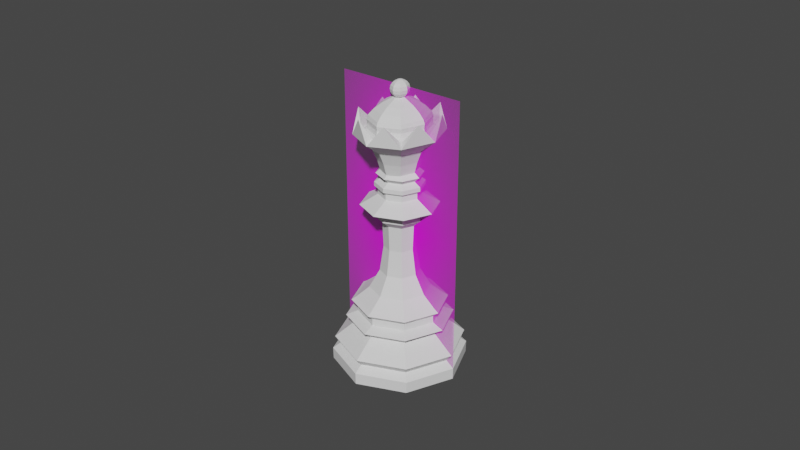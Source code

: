 # Source: queen.blend  (saved by Blender 2.80.74; exported with 4.5.12 LTS)
import bpy
from mathutils import Matrix  # noqa: F401  (used for matrix-valued properties, if any)

bpy.ops.wm.read_factory_settings(use_empty=True)
scene = bpy.context.scene
scene.name = 'Scene'

# ---- collections
col_collection = bpy.data.collections.new('Collection'); scene.collection.children.link(col_collection)

# ---- images (referenced by path relative to the original .blend; pixels are not part of the script)
import os
ASSET_DIR = os.environ.get("B2B_ASSET_DIR", "")  # directory of the original .blend (textures are referenced by path, not embedded)
HERE = os.path.dirname(os.path.abspath(__file__))  # packed textures are extracted next to this script under _unpacked/

def load_image(name, relpath, width, height, colorspace="sRGB"):
    """Load a texture the original file referenced (path relative to the .blend, or extracted next to this script)."""
    p = next((c for c in (os.path.join(HERE, relpath), os.path.join(ASSET_DIR, relpath)) if relpath and os.path.exists(c)), "")
    if p:
        img = bpy.data.images.load(p, check_existing=True)
        img.name = name
    else:  # same state as the original file: an image datablock whose file is absent (Cycles renders it pink)
        img = bpy.data.images.new(name, width, height)
        img.source = "FILE"
        img.filepath = "//" + (relpath or name)
    img.colorspace_settings.name = colorspace
    return img
img_queen_jpg = load_image('queen.jpg', 'queen.jpg', 1024, 1024, 'sRGB')

# ---- materials (node trees are filled in below, after node groups)
mat_pawn = bpy.data.materials.new('pawn')

# ---- material node trees
mat_pawn.use_nodes = True; mat_pawn.node_tree.nodes.clear()
_N = mat_pawn.node_tree.nodes; _L = mat_pawn.node_tree.links
n0 = _N.new('ShaderNodeOutputMaterial'); n0.name = 'Material Output'; n0.location = (300, 300)
n1 = _N.new('ShaderNodeTexImage'); n1.name = 'Image Texture'; n1.location = (-400, 60)
n1.image = img_queen_jpg
n1.extension = 'CLIP'
n2 = _N.new('ShaderNodeBsdfDiffuse'); n2.name = 'Diffuse BSDF'; n2.location = (-200, 60)
n3 = _N.new('ShaderNodeBsdfTransparent'); n3.name = 'Transparent BSDF'; n3.location = (-200, 240)
n4 = _N.new('ShaderNodeMixShader'); n4.name = 'Mix Shader'; n4.location = (0, 300)
_L.new(n1.outputs[0], n2.inputs[0])
_L.new(n1.outputs[1], n4.inputs[0])
_L.new(n3.outputs[0], n4.inputs[1])
_L.new(n2.outputs[0], n4.inputs[2])
_L.new(n4.outputs[0], n0.inputs[0])
n0.is_active_output = True

# ---- world
world_world = bpy.data.worlds.new('World'); scene.world = world_world
world_world.use_nodes = True; world_world.node_tree.nodes.clear()
_N = world_world.node_tree.nodes; _L = world_world.node_tree.links
n0 = _N.new('ShaderNodeOutputWorld'); n0.name = 'World Output'; n0.location = (300, 300)
n1 = _N.new('ShaderNodeBackground'); n1.name = 'Background'; n1.location = (10, 300)
n1.inputs[0].default_value = (0.05088, 0.05088, 0.05088, 1.0)
_L.new(n1.outputs[0], n0.inputs[0])
n0.is_active_output = True
world_world.color = (0.05088, 0.05088, 0.05088)
world_world.use_sun_shadow = False
world_world.sun_shadow_jitter_overblur = 0.0

# ---- meshes
me_pawn = bpy.data.meshes.new('pawn')
me_pawn.from_pydata([(-0.015, 0.0, -1.7e-09), (0.015, 0.0, -1.7e-09), (-0.015, 0.0511, -1.7e-09), (0.015, 0.0511, -1.7e-09)], [], [(0, 1, 3, 2)])
_uv = me_pawn.uv_layers.new(name='UVMap')
_uv.uv.foreach_set('vector', [0.0, 0.0, 1.0, 0.0, 1.0, 1.0, 0.0, 1.0])
me_pawn.materials.append(mat_pawn)
me_pawn.use_remesh_preserve_volume = False
me_pawn.use_remesh_preserve_attributes = False
me_pawn.use_mirror_vertex_groups = False
me_pawn.update()
me_cylinder_001 = bpy.data.meshes.new('Cylinder.001')
me_cylinder_001.from_pydata([(2.716e-10, 0.009247, 0.0156), (0.01049, -1.627e-09, 0.0156), (-3.141e-09, -0.009247, 0.0156), (-0.01049, 6.6e-09, 0.0156), (0.007419, 0.006538, 0.0156), (0.007419, -0.006538, 0.0156), (-0.007419, -0.006538, 0.0156), (-0.007419, 0.006538, 0.0156), (-6.731e-11, 0.009714, 0.01087), (0.007793, 0.006869, 0.01087), (0.01102, -1.754e-09, 0.01087), (0.007793, -0.006869, 0.01087), (-3.638e-09, -0.009714, 0.01087), (-0.007793, -0.006869, 0.01087), (-0.01102, 6.881e-09, 0.01087), (-0.007793, 0.006869, 0.01087), (-2.201e-10, 0.01449, 0.006434), (0.01162, 0.01024, 0.006434), (0.01644, -2.844e-09, 0.006434), (0.01162, -0.01024, 0.006434), (-5.478e-09, -0.01449, 0.006434), (-0.01162, -0.01024, 0.006434), (-0.01644, 9.996e-09, 0.006434), (-0.01162, 0.01024, 0.006434), (-3.151e-10, 0.01315, 0.00457), (0.01055, 0.009299, 0.00457), (0.01492, -2.541e-09, 0.00457), (0.01055, -0.009299, 0.00457), (-5.039e-09, -0.01315, 0.00457), (-0.01055, -0.009299, 0.00457), (-0.01492, 9.087e-09, 0.00457), (-0.01055, 0.009299, 0.00457), (-4.233e-10, 0.01502, 0.002981), (0.01205, 0.01062, 0.002981), (0.01704, -3.019e-09, 0.002981), (0.01205, -0.01062, 0.002981), (-5.72e-09, -0.01502, 0.002981), (-0.01205, -0.01062, 0.002981), (-0.01704, 1.021e-08, 0.002981), (-0.01205, 0.01062, 0.002981), (-8.612e-10, 0.01497, 2.63e-16), (0.01201, 0.01058, 2.63e-16), (0.01698, -3.189e-09, 2.63e-16), (0.01201, -0.01058, 2.63e-16), (-5.673e-09, -0.01497, 2.63e-16), (-0.01201, -0.01058, 2.63e-16), (-0.01698, 9.735e-09, 2.63e-16), (-0.01201, 0.01058, 2.63e-16), (8.492e-11, 0.01192, 0.01263), (0.009562, 0.008427, 0.01263), (0.01352, -2.305e-09, 0.01263), (0.009562, -0.008427, 0.01263), (-4.305e-09, -0.01192, 0.01263), (-0.009562, -0.008427, 0.01263), (-0.01352, 8.294e-09, 0.01263), (-0.009562, 0.008427, 0.01263), (1.352e-10, 0.009343, 0.01379), (0.007496, 0.006606, 0.01379), (0.0106, -1.654e-09, 0.01379), (0.007496, -0.006606, 0.01379), (-3.312e-09, -0.009343, 0.01379), (-0.007496, -0.006606, 0.01379), (-0.0106, 6.658e-09, 0.01379), (-0.007496, 0.006606, 0.01379), (0.00686, 0.006046, 0.04317), (2.118e-09, 0.00855, 0.04317), (0.009702, -1.453e-09, 0.04317), (0.00686, -0.006046, 0.04317), (-1.043e-09, -0.00855, 0.04317), (-0.00686, -0.006046, 0.04317), (-0.009702, 6.158e-09, 0.04317), (-0.00686, 0.006046, 0.04317), (-0.00497, 3.453e-09, 0.02512), (-0.003514, 0.003097, 0.02512), (-4.252e-10, -0.00438, 0.02512), (-0.003514, -0.003097, 0.02512), (0.00497, -4.461e-10, 0.02512), (0.003514, -0.003097, 0.02512), (1.194e-09, 0.00438, 0.02512), (0.003514, 0.003097, 0.02512), (-0.006151, 4.133e-09, 0.04182), (1.668e-10, -0.005421, 0.04182), (0.006151, -6.925e-10, 0.04182), (2.171e-09, 0.005421, 0.04182), (-0.004349, 0.003833, 0.04182), (-0.004349, -0.003833, 0.04182), (0.004349, -0.003833, 0.04182), (0.004349, 0.003833, 0.04182), (0.003697, 0.003259, 0.04095), (0.005229, 1.221e-10, 0.04095), (0.003697, -0.003259, 0.04095), (1.424e-09, -0.004608, 0.04095), (-0.003697, -0.003259, 0.04095), (-0.005229, 1.904e-09, 0.04095), (-0.003697, 0.003259, 0.04095), (2.089e-09, 0.004608, 0.04095), (0.008567, 0.00755, 0.01699), (0.008567, -0.00755, 0.01699), (-0.008567, -0.00755, 0.01699), (-0.008567, 0.00755, 0.01699), (-0.01212, 7.509e-09, 0.01699), (-3.576e-09, -0.01068, 0.01699), (0.01212, -1.992e-09, 0.01699), (3.649e-10, 0.01068, 0.01699), (-0.007608, 4.945e-09, 0.02047), (-1.717e-09, -0.006705, 0.02047), (0.007608, -1.022e-09, 0.02047), (7.589e-10, 0.006705, 0.02047), (0.00538, 0.004741, 0.02047), (0.00538, -0.004741, 0.02047), (-0.00538, -0.004741, 0.02047), (-0.00538, 0.004741, 0.02047), (-0.003036, 0.002676, 0.03836), (-0.003036, -0.002676, 0.03836), (0.003036, -0.002676, 0.03836), (0.003036, 0.002676, 0.03836), (-0.004294, 3.077e-09, 0.03836), (5.306e-10, -0.003785, 0.03836), (0.004294, -2.92e-10, 0.03836), (1.93e-09, 0.003785, 0.03836), (-0.00627, 4.183e-09, 0.04018), (-3.093e-11, -0.005526, 0.04018), (0.00627, -7.359e-10, 0.04018), (2.012e-09, 0.005526, 0.04018), (-0.004434, 0.003908, 0.04018), (-0.004434, -0.003908, 0.04018), (0.004434, -0.003908, 0.04018), (0.004434, 0.003908, 0.04018), (0.005283, -1.488e-10, 0.04581), (0.003736, -0.003293, 0.04581), (1.074e-09, -0.004656, 0.04581), (-0.003736, -0.003293, 0.04581), (-0.005283, 2.621e-09, 0.04581), (-0.003736, 0.003293, 0.04581), (2.181e-09, 0.004656, 0.04581), (0.003736, 0.003293, 0.04581), (0.005283, -1.488e-10, 0.04747), (0.003736, -0.003293, 0.04747), (1.074e-09, -0.004656, 0.04747), (-0.003736, -0.003293, 0.04747), (-0.005283, 2.621e-09, 0.04747), (-0.003736, 0.003293, 0.04747), (2.181e-09, 0.004656, 0.04747), (0.003736, 0.003293, 0.04747), (0.006154, -3.172e-10, 0.04799), (0.004351, -0.003835, 0.04799), (8.411e-10, -0.005423, 0.04799), (-0.004351, -0.003835, 0.04799), (-0.006154, 2.909e-09, 0.04799), (-0.004351, 0.003835, 0.04799), (2.13e-09, 0.005423, 0.04799), (0.004351, 0.003835, 0.04799), (-0.006126, 2.923e-09, 0.04902), (-0.004332, 0.003818, 0.04902), (8.608e-10, -0.005399, 0.04902), (0.004332, 0.003818, 0.04902), (2.144e-09, 0.005399, 0.04902), (0.004332, -0.003818, 0.04902), (0.006126, -2.896e-10, 0.04902), (-0.004332, -0.003818, 0.04902), (0.00779, 0.006866, 0.0177), (0.00779, -0.006866, 0.0177), (-0.00779, -0.006866, 0.0177), (-0.00779, 0.006866, 0.0177), (-0.01102, 6.889e-09, 0.0177), (-3.14e-09, -0.009709, 0.0177), (0.01102, -1.751e-09, 0.0177), (4.442e-10, 0.009709, 0.0177), (-0.002821, 0.002486, 0.0318), (-0.002821, -0.002486, 0.0318), (0.002821, -0.002486, 0.0318), (0.002821, 0.002486, 0.0318), (-0.003989, 2.9e-09, 0.0318), (2.896e-10, -0.003516, 0.0318), (0.003989, -2.29e-10, 0.0318), (1.589e-09, 0.003516, 0.0318), (-0.00444, 2.374e-09, 0.05003), (-0.003139, 0.002767, 0.05003), (1.249e-09, -0.003913, 0.05003), (0.003139, 0.002767, 0.05003), (2.179e-09, 0.003913, 0.05003), (0.003139, -0.002767, 0.05003), (0.00444, 4.646e-11, 0.05003), (-0.003139, -0.002767, 0.05003), (-0.005815, 2.848e-09, 0.05129), (-0.004112, 0.003624, 0.05129), (9.324e-10, -0.005125, 0.05129), (0.004112, 0.003624, 0.05129), (2.15e-09, 0.005125, 0.05129), (0.004112, -0.003624, 0.05129), (0.005815, -2.005e-10, 0.05129), (-0.004112, -0.003624, 0.05129), (-0.004639, 2.269e-09, 0.05226), (-0.00328, 0.002891, 0.05226), (1.291e-09, -0.004089, 0.05226), (0.00328, 0.002891, 0.05226), (2.262e-09, 0.004089, 0.05226), (0.00328, -0.002891, 0.05226), (0.004639, -1.641e-10, 0.05226), (-0.00328, -0.002891, 0.05226), (1.65e-09, 0.004009, 0.06883), (2.116e-09, 0.01039, 0.06156), (0.002835, 0.002835, 0.06883), (0.004035, 0.004035, 0.06754), (0.004917, 0.004917, 0.06614), (0.005169, 0.005169, 0.06517), (0.005052, 0.005052, 0.06406), (0.007345, 0.007345, 0.06156), (0.003122, 0.003122, 0.05225), (0.004009, 2.496e-09, 0.06883), (0.005706, 2.184e-09, 0.06754), (0.006953, 2.133e-09, 0.06614), (0.00731, 2.124e-09, 0.06517), (0.007144, 2.321e-09, 0.06406), (0.01039, 2.437e-09, 0.06156), (0.004416, 2.673e-09, 0.05225), (0.002835, -0.002835, 0.06883), (0.004035, -0.004035, 0.06754), (0.004917, -0.004917, 0.06614), (0.005169, -0.005169, 0.06517), (0.005052, -0.005052, 0.06406), (0.007345, -0.007345, 0.06156), (0.003122, -0.003122, 0.05225), (1.751e-09, -0.004009, 0.06883), (1.574e-09, -0.005706, 0.06754), (1.493e-09, -0.006953, 0.06614), (1.889e-09, -0.00731, 0.06517), (1.584e-09, -0.007144, 0.06406), (1.976e-09, -0.01039, 0.06156), (1.704e-09, -0.004416, 0.05225), (-0.002835, -0.002835, 0.06883), (-0.004035, -0.004035, 0.06754), (-0.004917, -0.004917, 0.06614), (-0.005169, -0.005169, 0.06517), (-0.005052, -0.005052, 0.06406), (-0.007345, -0.007345, 0.06156), (-0.003122, -0.003122, 0.05225), (-0.004009, 2.496e-09, 0.06883), (-0.005706, 2.372e-09, 0.06754), (-0.006953, 2.133e-09, 0.06614), (-0.00731, 1.784e-09, 0.06517), (-0.007144, 2.269e-09, 0.06406), (-0.01039, 2.676e-09, 0.06156), (-0.004416, 2.673e-09, 0.05225), (-0.002835, 0.002835, 0.06883), (-0.004035, 0.004035, 0.06754), (-0.004917, 0.004917, 0.06614), (-0.005169, 0.005169, 0.06517), (-0.005052, 0.005052, 0.06406), (-0.007345, 0.007345, 0.06156), (-0.003122, 0.003122, 0.05225), (1.738e-09, 0.001296, 0.07028), (1.574e-09, 0.005706, 0.06754), (1.493e-09, 0.006953, 0.06614), (8.678e-10, 0.00731, 0.06517), (1.328e-09, 0.007144, 0.06406), (1.704e-09, 0.004416, 0.05225), (0.005241, 0.005241, 0.06294), (0.007412, 2.327e-09, 0.06294), (0.005241, -0.005241, 0.06294), (1.612e-09, -0.007412, 0.06294), (-0.005241, -0.005241, 0.06294), (-0.007412, 2.313e-09, 0.06294), (-0.005241, 0.005241, 0.06294), (1.411e-09, 0.007412, 0.06294), (0.0009167, 0.0009167, 0.07028), (0.001296, 2.543e-09, 0.07028), (0.0009167, -0.0009167, 0.07028), (1.771e-09, -0.001296, 0.07028), (-0.0009167, -0.0009167, 0.07028), (-0.001296, 2.543e-09, 0.07028), (-0.0009167, 0.0009167, 0.07028), (1.738e-09, 0.00146, 0.06982), (0.001032, 0.001032, 0.06982), (0.00146, 2.589e-09, 0.06982), (0.001032, -0.001032, 0.06982), (1.775e-09, -0.00146, 0.06982), (-0.001032, -0.001032, 0.06982), (-0.00146, 2.589e-09, 0.06982), (-0.001032, 0.001032, 0.06982), (1.706e-09, 0.001564, 0.07057), (0.001106, 0.001106, 0.07369), (0.001445, 0.001445, 0.07298), (0.001564, 0.001564, 0.07213), (0.001445, 0.001445, 0.07128), (0.001106, 0.001106, 0.07057), (0.0005986, 0.0005986, 0.07009), (0.001564, 2.077e-09, 0.07369), (0.002044, 2.077e-09, 0.07298), (0.002212, 2.077e-09, 0.07213), (0.002044, 2.077e-09, 0.07128), (0.001564, 2.077e-09, 0.07057), (0.0008466, 2.129e-09, 0.07009), (0.001106, -0.001106, 0.07369), (0.001445, -0.001445, 0.07298), (0.001564, -0.001564, 0.07213), (0.001445, -0.001445, 0.07128), (0.001106, -0.001106, 0.07057), (0.0005986, -0.0005986, 0.07009), (1.676e-09, -0.001564, 0.07369), (1.676e-09, -0.002044, 0.07298), (1.779e-09, -0.002212, 0.07213), (1.676e-09, -0.002044, 0.07128), (1.676e-09, -0.001564, 0.07057), (1.727e-09, -0.0008466, 0.07009), (-0.001106, -0.001106, 0.07369), (-0.001445, -0.001445, 0.07298), (-0.001564, -0.001564, 0.07213), (-0.001445, -0.001445, 0.07128), (-0.001106, -0.001106, 0.07057), (-0.0005986, -0.0005986, 0.07009), (-0.001564, 2.129e-09, 0.07369), (-0.002044, 2.077e-09, 0.07298), (-0.002212, 1.974e-09, 0.07213), (-0.002044, 2.077e-09, 0.07128), (-0.001564, 2.129e-09, 0.07057), (-0.0008466, 2.129e-09, 0.07009), (-0.001106, 0.001106, 0.07369), (-0.001445, 0.001445, 0.07298), (-0.001564, 0.001564, 0.07213), (-0.001445, 0.001445, 0.07128), (-0.001106, 0.001106, 0.07057), (-0.0005986, 0.0005986, 0.07009), (1.676e-09, 0.001564, 0.07369), (1.676e-09, 0.002044, 0.07298), (1.469e-09, 0.002212, 0.07213), (1.676e-09, 0.002044, 0.07128), (1.727e-09, 0.0008466, 0.07009), (0.003672, 0.003672, 0.05508), (0.005193, 2.552e-09, 0.05508), (0.003672, -0.003672, 0.05508), (1.732e-09, -0.005193, 0.05508), (-0.003672, -0.003672, 0.05508), (-0.005193, 2.608e-09, 0.05508), (-0.003672, 0.003672, 0.05508), (1.765e-09, 0.005193, 0.05508), (0.004583, 0.004583, 0.05831), (0.006482, 2.453e-09, 0.05831), (0.004583, -0.004583, 0.05831), (1.794e-09, -0.006482, 0.05831), (-0.004583, -0.004583, 0.05831), (-0.006482, 2.576e-09, 0.05831), (-0.004583, 0.004583, 0.05831), (1.867e-09, 0.006482, 0.05831), (0.005943, 0.005943, 0.06239), (0.008404, 2.377e-09, 0.06239), (0.005943, -0.005943, 0.06239), (1.823e-09, -0.008404, 0.06239), (-0.005943, -0.005943, 0.06239), (-0.008404, 2.519e-09, 0.06239), (-0.005943, 0.005943, 0.06239), (1.852e-09, 0.008404, 0.06239), (0.009018, 0.003735, 0.06669), (0.003735, -0.009018, 0.06669), (-0.009018, -0.003735, 0.06669), (-0.003735, 0.009018, 0.06669), (0.003735, 0.009018, 0.06669), (0.009018, -0.003735, 0.06669), (-0.003735, -0.009018, 0.06669), (-0.009018, 0.003735, 0.06669), (1.184e-09, 2.133e-09, 0.07437), (1.184e-09, 2.12e-09, 0.07437), (1.184e-09, 2.133e-09, 0.07437), (1.201e-09, 2.133e-09, 0.07437), (1.184e-09, 2.133e-09, 0.07437), (1.184e-09, 2.12e-09, 0.07437), (1.184e-09, 2.133e-09, 0.07437), (1.201e-09, 2.133e-09, 0.07437), (1.17e-09, 0.000633, 0.07422), (-0.0004476, 0.0004476, 0.07422), (-0.000633, 2.136e-09, 0.07422), (-0.0004476, -0.0004476, 0.07422), (1.17e-09, -0.000633, 0.07422), (0.0004476, -0.0004476, 0.07422), (0.000633, 2.115e-09, 0.07422), (0.0004476, 0.0004476, 0.07422)], [], [(42, 41, 33, 34), (43, 42, 34, 35), (44, 43, 35, 36), (45, 44, 36, 37), (46, 45, 37, 38), (47, 46, 38, 39), (40, 47, 39, 32), (108, 79, 76, 106), (84, 80, 70, 71), (17, 16, 8, 9), (40, 41, 42, 43, 44, 45, 46, 47), (25, 26, 34, 33), (25, 33, 32, 24), (24, 31, 23, 16), (31, 30, 22, 23), (30, 29, 21, 22), (29, 28, 20, 21), (28, 27, 19, 20), (27, 26, 18, 19), (10, 9, 49, 50), (40, 32, 33, 41), (24, 32, 39, 31), (30, 31, 39, 38), (29, 30, 38, 37), (28, 29, 37, 36), (27, 28, 36, 35), (26, 27, 35, 34), (18, 17, 9, 10), (26, 25, 17, 18), (25, 24, 16, 17), (16, 23, 15, 8), (23, 22, 14, 15), (22, 21, 13, 14), (21, 20, 12, 13), (20, 19, 11, 12), (19, 18, 10, 11), (63, 56, 48, 55), (111, 73, 78, 107), (104, 72, 73, 111), (110, 75, 72, 104), (105, 74, 75, 110), (109, 77, 74, 105), (106, 76, 77, 109), (11, 10, 50, 51), (12, 11, 51, 52), (13, 12, 52, 53), (14, 13, 53, 54), (15, 14, 54, 55), (8, 15, 55, 48), (9, 8, 48, 49), (49, 57, 58, 50), (50, 58, 59, 51), (51, 59, 60, 52), (52, 60, 61, 53), (53, 61, 62, 54), (54, 62, 63, 55), (56, 0, 4, 57), (48, 56, 57, 49), (85, 81, 68, 69), (86, 82, 66, 67), (87, 83, 65, 64), (83, 84, 71, 65), (80, 85, 69, 70), (81, 86, 67, 68), (82, 87, 64, 66), (57, 4, 1, 58), (62, 3, 7, 63), (60, 2, 6, 61), (58, 1, 5, 59), (0, 103, 96, 4), (63, 7, 0, 56), (61, 6, 3, 62), (59, 5, 2, 60), (122, 127, 87, 82), (121, 126, 86, 81), (120, 125, 85, 80), (123, 124, 84, 83), (127, 123, 83, 87), (126, 122, 82, 86), (125, 121, 81, 85), (124, 120, 80, 84), (107, 78, 79, 108), (1, 102, 97, 5), (5, 97, 101, 2), (2, 101, 98, 6), (6, 98, 100, 3), (3, 100, 99, 7), (7, 99, 103, 0), (4, 96, 102, 1), (167, 107, 108, 160), (166, 106, 109, 161), (161, 109, 105, 165), (165, 105, 110, 162), (162, 110, 104, 164), (164, 104, 111, 163), (163, 111, 107, 167), (160, 108, 106, 166), (168, 172, 116, 112), (169, 173, 117, 113), (170, 174, 118, 114), (171, 175, 119, 115), (175, 168, 112, 119), (172, 169, 113, 116), (173, 170, 114, 117), (174, 171, 115, 118), (112, 116, 120, 124), (113, 117, 121, 125), (114, 118, 122, 126), (115, 119, 123, 127), (119, 112, 124, 123), (116, 113, 125, 120), (117, 114, 126, 121), (118, 115, 127, 122), (66, 128, 129, 67), (70, 132, 133, 71), (68, 130, 131, 69), (71, 133, 134, 65), (69, 131, 132, 70), (67, 129, 130, 68), (66, 64, 135, 128), (65, 134, 135, 64), (132, 131, 139, 140), (131, 130, 138, 139), (129, 128, 136, 137), (135, 134, 142, 143), (130, 129, 137, 138), (134, 133, 141, 142), (133, 132, 140, 141), (128, 135, 143, 136), (143, 142, 150, 151), (138, 137, 145, 146), (142, 141, 149, 150), (141, 140, 148, 149), (136, 143, 151, 144), (140, 139, 147, 148), (139, 138, 146, 147), (137, 136, 144, 145), (146, 145, 157, 154), (150, 149, 153, 156), (149, 148, 152, 153), (144, 151, 155, 158), (148, 147, 159, 152), (145, 144, 158, 157), (147, 146, 154, 159), (151, 150, 156, 155), (96, 160, 166, 102), (99, 163, 167, 103), (100, 164, 163, 99), (98, 162, 164, 100), (101, 165, 162, 98), (97, 161, 165, 101), (102, 166, 161, 97), (103, 167, 160, 96), (76, 79, 171, 174), (74, 77, 170, 173), (72, 75, 169, 172), (78, 73, 168, 175), (79, 78, 175, 171), (77, 76, 174, 170), (75, 74, 173, 169), (73, 72, 172, 168), (152, 159, 183, 176), (153, 152, 176, 177), (154, 157, 181, 178), (157, 158, 182, 181), (158, 155, 179, 182), (156, 153, 177, 180), (155, 156, 180, 179), (159, 154, 178, 183), (176, 183, 191, 184), (177, 176, 184, 185), (178, 181, 189, 186), (181, 182, 190, 189), (182, 179, 187, 190), (180, 177, 185, 188), (179, 180, 188, 187), (183, 178, 186, 191), (187, 188, 196, 195), (191, 186, 194, 199), (184, 191, 199, 192), (185, 184, 192, 193), (186, 189, 197, 194), (189, 190, 198, 197), (190, 187, 195, 198), (188, 185, 193, 196), (255, 254, 205, 206), (253, 252, 203, 204), (202, 200, 251, 265), (264, 255, 206, 257), (254, 253, 204, 205), (252, 200, 202, 203), (343, 201, 207, 336), (257, 206, 213, 258), (205, 204, 211, 212), (203, 202, 209, 210), (336, 207, 214, 337), (206, 205, 212, 213), (204, 203, 210, 211), (244, 237, 270, 271), (210, 209, 216, 217), (337, 214, 221, 338), (213, 212, 219, 220), (211, 210, 217, 218), (237, 230, 269, 270), (258, 213, 220, 259), (212, 211, 218, 219), (338, 221, 228, 339), (220, 219, 226, 227), (218, 217, 224, 225), (209, 202, 265, 266), (259, 220, 227, 260), (219, 218, 225, 226), (217, 216, 223, 224), (230, 223, 268, 269), (260, 227, 234, 261), (226, 225, 232, 233), (224, 223, 230, 231), (339, 228, 235, 340), (227, 226, 233, 234), (225, 224, 231, 232), (261, 234, 241, 262), (233, 232, 239, 240), (231, 230, 237, 238), (340, 235, 242, 341), (234, 233, 240, 241), (232, 231, 238, 239), (200, 244, 271, 251), (341, 242, 249, 342), (241, 240, 247, 248), (239, 238, 245, 246), (223, 216, 267, 268), (262, 241, 248, 263), (240, 239, 246, 247), (238, 237, 244, 245), (248, 247, 254, 255), (246, 245, 252, 253), (216, 209, 266, 267), (263, 248, 255, 264), (247, 246, 253, 254), (245, 244, 200, 252), (342, 249, 201, 343), (199, 236, 243, 192), (192, 243, 250, 193), (193, 250, 256, 196), (196, 256, 208, 195), (195, 208, 215, 198), (198, 215, 222, 197), (197, 222, 229, 194), (194, 229, 236, 199), (350, 263, 264, 351), (349, 262, 263, 350), (348, 261, 262, 349), (347, 260, 261, 348), (346, 259, 260, 347), (345, 258, 259, 346), (344, 257, 258, 345), (351, 264, 257, 344), (266, 265, 273, 274), (268, 267, 275, 276), (270, 269, 277, 278), (265, 251, 272, 273), (271, 270, 278, 279), (267, 266, 274, 275), (251, 271, 279, 272), (269, 268, 276, 277), (276, 304, 310, 277), (280, 326, 284, 285), (325, 324, 282, 283), (327, 280, 285, 286), (326, 325, 283, 284), (324, 323, 281, 282), (286, 285, 291, 292), (284, 283, 289, 290), (282, 281, 287, 288), (275, 298, 304, 276), (285, 284, 290, 291), (283, 282, 288, 289), (292, 291, 297, 298), (290, 289, 295, 296), (288, 287, 293, 294), (274, 292, 298, 275), (291, 290, 296, 297), (289, 288, 294, 295), (273, 286, 292, 274), (297, 296, 302, 303), (295, 294, 300, 301), (298, 297, 303, 304), (296, 295, 301, 302), (294, 293, 299, 300), (303, 302, 308, 309), (301, 300, 306, 307), (304, 303, 309, 310), (302, 301, 307, 308), (300, 299, 305, 306), (272, 327, 286, 273), (310, 309, 315, 316), (308, 307, 313, 314), (306, 305, 311, 312), (278, 316, 322, 279), (309, 308, 314, 315), (307, 306, 312, 313), (314, 313, 319, 320), (312, 311, 317, 318), (279, 322, 327, 272), (315, 314, 320, 321), (313, 312, 318, 319), (316, 315, 321, 322), (277, 310, 316, 278), (321, 320, 326, 280), (319, 318, 324, 325), (322, 321, 280, 327), (320, 319, 325, 326), (318, 317, 323, 324), (250, 334, 335, 256), (243, 333, 334, 250), (236, 332, 333, 243), (229, 331, 332, 236), (222, 330, 331, 229), (215, 329, 330, 222), (208, 328, 329, 215), (256, 335, 328, 208), (334, 342, 343, 335), (333, 341, 342, 334), (332, 340, 341, 333), (331, 339, 340, 332), (330, 338, 339, 331), (329, 337, 338, 330), (328, 336, 337, 329), (335, 343, 336, 328), (242, 349, 359), (346, 347, 353), (214, 345, 357), (345, 214, 352), (344, 207, 356), (207, 344, 352), (345, 346, 357), (228, 221, 353), (349, 242, 354), (235, 348, 354), (348, 349, 354), (242, 235, 354), (351, 201, 355), (201, 249, 355), (214, 207, 352), (347, 228, 353), (350, 351, 355), (344, 345, 352), (221, 346, 353), (249, 350, 355), (347, 348, 358), (249, 242, 359), (348, 235, 358), (207, 201, 356), (201, 351, 356), (349, 350, 359), (221, 214, 357), (228, 347, 358), (351, 344, 356), (346, 221, 357), (350, 249, 359), (235, 228, 358), (371, 372, 363, 364), (372, 373, 362, 363), (368, 369, 366, 367), (373, 374, 361, 362), (375, 368, 367, 360), (374, 375, 360, 361), (370, 371, 364, 365), (360, 367, 366, 365, 364, 363, 362, 361), (311, 305, 371, 370), (317, 311, 370, 369), (305, 299, 372, 371), (293, 287, 374, 373), (281, 323, 368, 375), (299, 293, 373, 372), (287, 281, 375, 374), (323, 317, 369, 368), (369, 370, 365, 366)])
_uv = me_cylinder_001.uv_layers.new(name='UVMap')
_uv.uv.foreach_set('vector', [0.9813, 0.25, 0.9135, 0.4135, 0.8815, 0.6086, 0.7889, 0.5812, 0.9135, 0.08645, 0.9813, 0.25, 0.7889, 0.5812, 0.6735, 0.5537, 0.75, 0.01871, 0.9135, 0.08645, 0.6735, 0.5537, 0.542, 0.5423, 0.5865, 0.08645, 0.75, 0.01871, 0.542, 0.5423, 0.4105, 0.5537, 0.5187, 0.25, 0.5865, 0.08645, 0.4105, 0.5537, 0.2951, 0.5812, 0.5865, 0.4135, 0.5187, 0.25, 0.2951, 0.5812, 0.2025, 0.6086, 0.75, 0.4813, 0.5865, 0.4135, 0.2025, 0.6086, 0.1257, 0.62, 0.8751, 0.9865, 0.875, 1.0, 0.75, 1.0, 0.75, 0.9865, 0.125, 1.0, 0.25, 1.0, 0.2691, 0.9612, 0.1528, 0.9612, 0.8755, 0.7429, 0.9936, 0.7437, 1.002, 0.8499, 0.8751, 0.8498, 0.75, 0.4813, 0.9135, 0.4135, 0.9813, 0.25, 0.9135, 0.08645, 0.75, 0.01871, 0.5865, 0.08645, 0.5187, 0.25, 0.5865, 0.4135, 0.8765, 0.6822, 0.759, 0.6758, 0.7889, 0.5812, 0.8815, 0.6086, 0.8765, 0.6822, 0.8815, 0.6086, 0.9583, 0.62, 0.9894, 0.6848, 0.02996, 0.6848, 0.1428, 0.6822, 0.13, 0.7429, 0.01179, 0.7437, 0.1428, 0.6822, 0.2603, 0.6758, 0.2529, 0.7411, 0.13, 0.7429, 0.2603, 0.6758, 0.3831, 0.6694, 0.3773, 0.7393, 0.2529, 0.7411, 0.3831, 0.6694, 0.5097, 0.6668, 0.5027, 0.7385, 0.3773, 0.7393, 0.5097, 0.6668, 0.6362, 0.6694, 0.6282, 0.7393, 0.5027, 0.7385, 0.6362, 0.6694, 0.759, 0.6758, 0.7526, 0.7411, 0.6282, 0.7393, 0.7504, 0.8495, 0.8751, 0.8498, 0.875, 0.9257, 0.7502, 0.9255, 0.75, 0.4813, 0.9583, 0.62, 0.8815, 0.6086, 0.9135, 0.4135, 0.02996, 0.6848, 0.1257, 0.62, 0.2025, 0.6086, 0.1428, 0.6822, 0.2603, 0.6758, 0.1428, 0.6822, 0.2025, 0.6086, 0.2951, 0.5812, 0.3831, 0.6694, 0.2603, 0.6758, 0.2951, 0.5812, 0.4105, 0.5537, 0.5097, 0.6668, 0.3831, 0.6694, 0.4105, 0.5537, 0.542, 0.5423, 0.6362, 0.6694, 0.5097, 0.6668, 0.542, 0.5423, 0.6735, 0.5537, 0.759, 0.6758, 0.6362, 0.6694, 0.6735, 0.5537, 0.7889, 0.5812, 0.7526, 0.7411, 0.8755, 0.7429, 0.8751, 0.8498, 0.7504, 0.8495, 0.759, 0.6758, 0.8765, 0.6822, 0.8755, 0.7429, 0.7526, 0.7411, 0.8765, 0.6822, 0.9894, 0.6848, 0.9936, 0.7437, 0.8755, 0.7429, 0.01179, 0.7437, 0.13, 0.7429, 0.1258, 0.8498, -0.0008605, 0.8499, 0.13, 0.7429, 0.2529, 0.7411, 0.2504, 0.8495, 0.1258, 0.8498, 0.2529, 0.7411, 0.3773, 0.7393, 0.3754, 0.8492, 0.2504, 0.8495, 0.3773, 0.7393, 0.5027, 0.7385, 0.5004, 0.849, 0.3754, 0.8492, 0.5027, 0.7385, 0.6282, 0.7393, 0.6255, 0.8492, 0.5004, 0.849, 0.6282, 0.7393, 0.7526, 0.7411, 0.7504, 0.8495, 0.6255, 0.8492, 0.1252, 0.9663, 0.001443, 0.9664, 0.005048, 0.9257, 0.1255, 0.9257, 0.125, 0.9865, 0.125, 1.0, -9.313e-10, 1.0, -0.006776, 0.9866, 0.25, 0.9865, 0.25, 1.0, 0.125, 1.0, 0.125, 0.9865, 0.375, 0.9865, 0.375, 1.0, 0.25, 1.0, 0.25, 0.9865, 0.5, 0.9865, 0.5, 1.0, 0.375, 1.0, 0.375, 0.9865, 0.625, 0.9865, 0.625, 1.0, 0.5, 1.0, 0.5, 0.9865, 0.75, 0.9865, 0.75, 1.0, 0.625, 1.0, 0.625, 0.9865, 0.6255, 0.8492, 0.7504, 0.8495, 0.7502, 0.9255, 0.6253, 0.9254, 0.5004, 0.849, 0.6255, 0.8492, 0.6253, 0.9254, 0.5002, 0.9253, 0.3754, 0.8492, 0.5004, 0.849, 0.5002, 0.9253, 0.3752, 0.9254, 0.2504, 0.8495, 0.3754, 0.8492, 0.3752, 0.9254, 0.2502, 0.9255, 0.1258, 0.8498, 0.2504, 0.8495, 0.2502, 0.9255, 0.1255, 0.9257, -0.0008605, 0.8499, 0.1258, 0.8498, 0.1255, 0.9257, 0.005048, 0.9257, 0.8751, 0.8498, 1.002, 0.8499, 0.9954, 0.9257, 0.875, 0.9257, 0.875, 0.9257, 0.875, 0.9663, 0.7501, 0.9663, 0.7502, 0.9255, 0.7502, 0.9255, 0.7501, 0.9663, 0.6251, 0.9662, 0.6253, 0.9254, 0.6253, 0.9254, 0.6251, 0.9662, 0.5001, 0.9662, 0.5002, 0.9253, 0.5002, 0.9253, 0.5001, 0.9662, 0.3751, 0.9662, 0.3752, 0.9254, 0.3752, 0.9254, 0.3751, 0.9662, 0.2501, 0.9663, 0.2502, 0.9255, 0.2502, 0.9255, 0.2501, 0.9663, 0.1252, 0.9663, 0.1255, 0.9257, 0.9988, 0.9664, 1.002, 0.9725, 0.8751, 0.9725, 0.875, 0.9663, 0.9954, 0.9257, 0.9988, 0.9664, 0.875, 0.9663, 0.875, 0.9257, 0.375, 1.0, 0.5, 1.0, 0.4834, 0.9612, 0.3584, 0.9612, 0.625, 1.0, 0.75, 1.0, 0.7334, 0.9612, 0.6084, 0.9612, 0.875, 1.0, 0.9998, 1.0, 0.9688, 0.9374, 0.8584, 0.9612, 0.0002299, 1.0, 0.125, 1.0, 0.1528, 0.9612, 0.01567, 0.985, 0.25, 1.0, 0.375, 1.0, 0.3584, 0.9612, 0.2691, 0.9612, 0.5, 1.0, 0.625, 1.0, 0.6084, 0.9612, 0.4834, 0.9612, 0.75, 1.0, 0.875, 1.0, 0.8584, 0.9612, 0.7334, 0.9612, 0.875, 0.9663, 0.8751, 0.9725, 0.7501, 0.9724, 0.7501, 0.9663, 0.2501, 0.9663, 0.2501, 0.9724, 0.1251, 0.9725, 0.1252, 0.9663, 0.5001, 0.9662, 0.5001, 0.9723, 0.3751, 0.9724, 0.3751, 0.9662, 0.7501, 0.9663, 0.7501, 0.9724, 0.6251, 0.9724, 0.6251, 0.9662, 1.002, 0.9725, 1.008, 0.9765, 0.8751, 0.9765, 0.8751, 0.9725, 0.1252, 0.9663, 0.1251, 0.9725, -0.002027, 0.9725, 0.001443, 0.9664, 0.3751, 0.9662, 0.3751, 0.9724, 0.2501, 0.9724, 0.2501, 0.9663, 0.6251, 0.9662, 0.6251, 0.9724, 0.5001, 0.9723, 0.5001, 0.9662, 0.75, 1.0, 0.875, 1.0, 0.875, 1.0, 0.75, 1.0, 0.5, 1.0, 0.625, 1.0, 0.625, 1.0, 0.5, 1.0, 0.25, 1.0, 0.375, 1.0, 0.375, 1.0, 0.25, 1.0, -0.001316, 1.0, 0.125, 1.0, 0.125, 1.0, 0.0002299, 1.0, 0.875, 1.0, 1.001, 1.0, 0.9998, 1.0, 0.875, 1.0, 0.625, 1.0, 0.75, 1.0, 0.75, 1.0, 0.625, 1.0, 0.375, 1.0, 0.5, 1.0, 0.5, 1.0, 0.375, 1.0, 0.125, 1.0, 0.25, 1.0, 0.25, 1.0, 0.125, 1.0, 1.007, 0.9866, 1.0, 1.0, 0.875, 1.0, 0.8751, 0.9865, 0.7501, 0.9724, 0.7501, 0.9764, 0.6251, 0.9764, 0.6251, 0.9724, 0.6251, 0.9724, 0.6251, 0.9764, 0.5001, 0.9764, 0.5001, 0.9723, 0.5001, 0.9723, 0.5001, 0.9764, 0.3751, 0.9764, 0.3751, 0.9724, 0.3751, 0.9724, 0.3751, 0.9764, 0.2501, 0.9764, 0.2501, 0.9724, 0.2501, 0.9724, 0.2501, 0.9764, 0.125, 0.9765, 0.1251, 0.9725, 0.1251, 0.9725, 0.125, 0.9765, -0.007867, 0.9765, -0.002027, 0.9725, 0.8751, 0.9725, 0.8751, 0.9765, 0.7501, 0.9764, 0.7501, 0.9724, 1.012, 0.9786, 1.007, 0.9866, 0.8751, 0.9865, 0.875, 0.9786, 0.7501, 0.9785, 0.75, 0.9865, 0.625, 0.9865, 0.6251, 0.9785, 0.6251, 0.9785, 0.625, 0.9865, 0.5, 0.9865, 0.5001, 0.9784, 0.5001, 0.9784, 0.5, 0.9865, 0.375, 0.9865, 0.3751, 0.9785, 0.3751, 0.9785, 0.375, 0.9865, 0.25, 0.9865, 0.2501, 0.9785, 0.2501, 0.9785, 0.25, 0.9865, 0.125, 0.9865, 0.1251, 0.9786, 0.1251, 0.9786, 0.125, 0.9865, -0.006776, 0.9866, -0.01191, 0.9786, 0.875, 0.9786, 0.8751, 0.9865, 0.75, 0.9865, 0.7501, 0.9785, 0.125, 1.0, 0.25, 1.0, 0.25, 1.0, 0.125, 1.0, 0.375, 1.0, 0.5, 1.0, 0.5, 1.0, 0.375, 1.0, 0.625, 1.0, 0.75, 1.0, 0.75, 1.0, 0.625, 1.0, 0.875, 1.0, 1.001, 1.0, 1.003, 1.0, 0.875, 1.0, -0.001254, 1.0, 0.125, 1.0, 0.125, 1.0, -0.002558, 1.0, 0.25, 1.0, 0.375, 1.0, 0.375, 1.0, 0.25, 1.0, 0.5, 1.0, 0.625, 1.0, 0.625, 1.0, 0.5, 1.0, 0.75, 1.0, 0.875, 1.0, 0.875, 1.0, 0.75, 1.0, 0.125, 1.0, 0.25, 1.0, 0.25, 1.0, 0.125, 1.0, 0.375, 1.0, 0.5, 1.0, 0.5, 1.0, 0.375, 1.0, 0.625, 1.0, 0.75, 1.0, 0.75, 1.0, 0.625, 1.0, 0.875, 1.0, 1.003, 1.0, 1.001, 1.0, 0.875, 1.0, -0.002558, 1.0, 0.125, 1.0, 0.125, 1.0, -0.001316, 1.0, 0.25, 1.0, 0.375, 1.0, 0.375, 1.0, 0.25, 1.0, 0.5, 1.0, 0.625, 1.0, 0.625, 1.0, 0.5, 1.0, 0.75, 1.0, 0.875, 1.0, 0.875, 1.0, 0.75, 1.0, 0.7334, 0.9612, 0.5708, 0.6031, 0.5847, 0.8847, 0.6084, 0.9612, 0.2691, 0.9612, 0.5217, 0.6031, 0.2168, 0.8847, 0.1528, 0.9612, 0.4834, 0.9612, 0.3208, 0.6031, 0.3347, 0.8847, 0.3584, 0.9612, 0.1528, 0.9612, 0.4007, 0.6022, 0.09097, 0.8921, 0.01567, 0.985, 0.3584, 0.9612, 0.1944, 0.6031, 0.2209, 0.8847, 0.2691, 0.9612, 0.6084, 0.9612, 0.4458, 0.6031, 0.4597, 0.8847, 0.4834, 0.9612, 0.7334, 0.9612, 0.8584, 0.9612, 0.6958, 0.6031, 0.7097, 0.8847, 0.9688, 0.9374, 0.8162, 0.5956, 0.8352, 0.8856, 0.8584, 0.9612, 0.2209, 0.8847, 0.1944, 0.6031, 0.1944, 0.6031, 0.2209, 0.8847, 0.3347, 0.8847, 0.3208, 0.6031, 0.3208, 0.6031, 0.3347, 0.8847, 0.5847, 0.8847, 0.5708, 0.6031, 0.5708, 0.6031, 0.5847, 0.8847, 0.8352, 0.8856, 0.8162, 0.5956, 0.8162, 0.5956, 0.8352, 0.8856, 0.4597, 0.8847, 0.4458, 0.6031, 0.4458, 0.6031, 0.4597, 0.8847, 0.09097, 0.8921, 0.4007, 0.6022, 0.4007, 0.6022, 0.09097, 0.8921, 0.2168, 0.8847, 0.5217, 0.6031, 0.5217, 0.6031, 0.2168, 0.8847, 0.7097, 0.8847, 0.6958, 0.6031, 0.6958, 0.6031, 0.7097, 0.8847, 0.8352, 0.8856, 0.8162, 0.5956, 0.8162, 0.5956, 0.8352, 0.8856, 0.4597, 0.8847, 0.4458, 0.6031, 0.4458, 0.6031, 0.4597, 0.8847, 0.09097, 0.8921, 0.4007, 0.6022, 0.4007, 0.6022, 0.09097, 0.8921, 0.2168, 0.8847, 0.5217, 0.6031, 0.5217, 0.6031, 0.2168, 0.8847, 0.7097, 0.8847, 0.6958, 0.6031, 0.6958, 0.6031, 0.7097, 0.8847, 0.2209, 0.8847, 0.1944, 0.6031, 0.1944, 0.6031, 0.2209, 0.8847, 0.3347, 0.8847, 0.3208, 0.6031, 0.3208, 0.6031, 0.3347, 0.8847, 0.5847, 0.8847, 0.5708, 0.6031, 0.5708, 0.6031, 0.5847, 0.8847, 0.4597, 0.8847, 0.4458, 0.6031, 0.4459, 0.6051, 0.4596, 0.8826, 0.09097, 0.8921, 0.4007, 0.6022, 0.3985, 0.6043, 0.09321, 0.89, 0.2168, 0.8847, 0.5217, 0.6031, 0.5195, 0.6051, 0.219, 0.8826, 0.7097, 0.8847, 0.6958, 0.6031, 0.6959, 0.6051, 0.7096, 0.8826, 0.2209, 0.8847, 0.1944, 0.6031, 0.1946, 0.6051, 0.2207, 0.8826, 0.5847, 0.8847, 0.5708, 0.6031, 0.5709, 0.6051, 0.5846, 0.8826, 0.3347, 0.8847, 0.3208, 0.6031, 0.3209, 0.6051, 0.3346, 0.8826, 0.8352, 0.8856, 0.8162, 0.5956, 0.8163, 0.5977, 0.8351, 0.8835, 0.8751, 0.9765, 0.875, 0.9786, 0.7501, 0.9785, 0.7501, 0.9764, 0.125, 0.9765, 0.1251, 0.9786, -0.01191, 0.9786, -0.007867, 0.9765, 0.2501, 0.9764, 0.2501, 0.9785, 0.1251, 0.9786, 0.125, 0.9765, 0.3751, 0.9764, 0.3751, 0.9785, 0.2501, 0.9785, 0.2501, 0.9764, 0.5001, 0.9764, 0.5001, 0.9784, 0.3751, 0.9785, 0.3751, 0.9764, 0.6251, 0.9764, 0.6251, 0.9785, 0.5001, 0.9784, 0.5001, 0.9764, 0.7501, 0.9764, 0.7501, 0.9785, 0.6251, 0.9785, 0.6251, 0.9764, 1.008, 0.9765, 1.012, 0.9786, 0.875, 0.9786, 0.8751, 0.9765, 0.75, 1.0, 0.875, 1.0, 0.875, 1.0, 0.75, 1.0, 0.5, 1.0, 0.625, 1.0, 0.625, 1.0, 0.5, 1.0, 0.25, 1.0, 0.375, 1.0, 0.375, 1.0, 0.25, 1.0, -9.313e-10, 1.0, 0.125, 1.0, 0.125, 1.0, -0.001254, 1.0, 0.875, 1.0, 1.0, 1.0, 1.001, 1.0, 0.875, 1.0, 0.625, 1.0, 0.75, 1.0, 0.75, 1.0, 0.625, 1.0, 0.375, 1.0, 0.5, 1.0, 0.5, 1.0, 0.375, 1.0, 0.125, 1.0, 0.25, 1.0, 0.25, 1.0, 0.125, 1.0, 0.2207, 0.8826, 0.1946, 0.6051, 0.1946, 0.6051, 0.2207, 0.8826, 0.219, 0.8826, 0.5195, 0.6051, 0.5195, 0.6051, 0.219, 0.8826, 0.4596, 0.8826, 0.4459, 0.6051, 0.4459, 0.6051, 0.4596, 0.8826, 0.5846, 0.8826, 0.5709, 0.6051, 0.5709, 0.6051, 0.5846, 0.8826, 0.7096, 0.8826, 0.6959, 0.6051, 0.6959, 0.6051, 0.7096, 0.8826, 0.09321, 0.89, 0.3985, 0.6043, 0.3985, 0.6043, 0.09321, 0.89, 0.8351, 0.8835, 0.8163, 0.5977, 0.8163, 0.5977, 0.8351, 0.8835, 0.3346, 0.8826, 0.3209, 0.6051, 0.3209, 0.6051, 0.3346, 0.8826, 0.2207, 0.8826, 0.1946, 0.6051, 0.1946, 0.6051, 0.2207, 0.8826, 0.219, 0.8826, 0.5195, 0.6051, 0.5195, 0.6051, 0.219, 0.8826, 0.4596, 0.8826, 0.4459, 0.6051, 0.4459, 0.6051, 0.4596, 0.8826, 0.5846, 0.8826, 0.5709, 0.6051, 0.5709, 0.6051, 0.5846, 0.8826, 0.7096, 0.8826, 0.6959, 0.6051, 0.6959, 0.6051, 0.7096, 0.8826, 0.09321, 0.89, 0.3985, 0.6043, 0.3985, 0.6043, 0.09321, 0.89, 0.8351, 0.8835, 0.8163, 0.5977, 0.8163, 0.5977, 0.8351, 0.8835, 0.3346, 0.8826, 0.3209, 0.6051, 0.3209, 0.6051, 0.3346, 0.8826, 0.8351, 0.8835, 0.8163, 0.5977, 0.8163, 0.5977, 0.8351, 0.8835, 0.3346, 0.8826, 0.3209, 0.6051, 0.3209, 0.6051, 0.3346, 0.8826, 0.2207, 0.8826, 0.1946, 0.6051, 0.1946, 0.6051, 0.2207, 0.8826, 0.219, 0.8826, 0.5195, 0.6051, 0.5195, 0.6051, 0.219, 0.8826, 0.4596, 0.8826, 0.4459, 0.6051, 0.4459, 0.6051, 0.4596, 0.8826, 0.5846, 0.8826, 0.5709, 0.6051, 0.5709, 0.6051, 0.5846, 0.8826, 0.7096, 0.8826, 0.6959, 0.6051, 0.6959, 0.6051, 0.7096, 0.8826, 0.09321, 0.89, 0.3985, 0.6043, 0.3985, 0.6043, 0.09321, 0.89, 0.75, 0.3572, 0.75, 0.5, 0.625, 0.5, 0.6241, 0.3591, 0.75, 0.625, 0.75, 0.75, 0.625, 0.75, 0.625, 0.625, 0.625, 0.875, 0.75, 0.875, 0.75, 0.875, 0.625, 0.875, 0.75, 0.3152, 0.75, 0.3572, 0.6241, 0.3591, 0.624, 0.3165, 0.75, 0.5, 0.75, 0.625, 0.625, 0.625, 0.625, 0.5, 0.75, 0.75, 0.75, 0.875, 0.625, 0.875, 0.625, 0.75, 0.75, 0.169, 0.75, 0.1962, 0.6234, 0.1967, 0.624, 0.1693, 0.624, 0.3165, 0.6241, 0.3591, 0.5, 0.3582, 0.5, 0.3161, 0.625, 0.5, 0.625, 0.625, 0.5, 0.625, 0.5, 0.5, 0.625, 0.75, 0.625, 0.875, 0.5, 0.875, 0.5, 0.75, 0.624, 0.1693, 0.6234, 0.1967, 0.5, 0.1972, 0.5, 0.1696, 0.6241, 0.3591, 0.625, 0.5, 0.5, 0.5, 0.5, 0.3582, 0.625, 0.625, 0.625, 0.75, 0.5, 0.75, 0.5, 0.625, 0.875, 0.875, 1.0, 0.875, 1.0, 0.875, 0.875, 0.875, 0.5, 0.75, 0.5, 0.875, 0.375, 0.875, 0.375, 0.75, 0.5, 0.1696, 0.5, 0.1972, 0.3766, 0.1967, 0.376, 0.1693, 0.5, 0.3582, 0.5, 0.5, 0.375, 0.5, 0.3759, 0.3591, 0.5, 0.625, 0.5, 0.75, 0.375, 0.75, 0.375, 0.625, 0.0, 0.875, 0.125, 0.875, 0.125, 0.875, 0.0, 0.875, 0.5, 0.3161, 0.5, 0.3582, 0.3759, 0.3591, 0.376, 0.3165, 0.5, 0.5, 0.5, 0.625, 0.375, 0.625, 0.375, 0.5, 0.376, 0.1693, 0.3766, 0.1967, 0.25, 0.1962, 0.25, 0.169, 0.3759, 0.3591, 0.375, 0.5, 0.25, 0.5, 0.25, 0.3572, 0.375, 0.625, 0.375, 0.75, 0.25, 0.75, 0.25, 0.625, 0.5, 0.875, 0.625, 0.875, 0.625, 0.875, 0.5, 0.875, 0.376, 0.3165, 0.3759, 0.3591, 0.25, 0.3572, 0.25, 0.3152, 0.375, 0.5, 0.375, 0.625, 0.25, 0.625, 0.25, 0.5, 0.375, 0.75, 0.375, 0.875, 0.25, 0.875, 0.25, 0.75, 0.125, 0.875, 0.25, 0.875, 0.25, 0.875, 0.125, 0.875, 0.25, 0.3152, 0.25, 0.3572, 0.124, 0.3591, 0.124, 0.3165, 0.25, 0.5, 0.25, 0.625, 0.125, 0.625, 0.125, 0.5, 0.25, 0.75, 0.25, 0.875, 0.125, 0.875, 0.125, 0.75, 0.25, 0.169, 0.25, 0.1962, 0.1234, 0.1967, 0.124, 0.1693, 0.25, 0.3572, 0.25, 0.5, 0.125, 0.5, 0.124, 0.3591, 0.25, 0.625, 0.25, 0.75, 0.125, 0.75, 0.125, 0.625, 0.124, 0.3165, 0.124, 0.3591, 0.001975, 0.3582, 0.009969, 0.3161, 0.125, 0.5, 0.125, 0.625, 0.0, 0.625, 0.0, 0.5, 0.125, 0.75, 0.125, 0.875, 0.0, 0.875, 0.0, 0.75, 0.124, 0.1693, 0.1234, 0.1967, 0.00628, 0.1972, 0.008784, 0.1696, 0.124, 0.3591, 0.125, 0.5, 0.0, 0.5, 0.001975, 0.3582, 0.125, 0.625, 0.125, 0.75, 0.0, 0.75, 0.0, 0.625, 0.75, 0.875, 0.875, 0.875, 0.875, 0.875, 0.75, 0.875, 0.9912, 0.1696, 0.9937, 0.1972, 0.8766, 0.1967, 0.876, 0.1693, 0.998, 0.3582, 1.0, 0.5, 0.875, 0.5, 0.876, 0.3591, 1.0, 0.625, 1.0, 0.75, 0.875, 0.75, 0.875, 0.625, 0.25, 0.875, 0.375, 0.875, 0.375, 0.875, 0.25, 0.875, 0.99, 0.3161, 0.998, 0.3582, 0.876, 0.3591, 0.876, 0.3165, 1.0, 0.5, 1.0, 0.625, 0.875, 0.625, 0.875, 0.5, 1.0, 0.75, 1.0, 0.875, 0.875, 0.875, 0.875, 0.75, 0.876, 0.3591, 0.875, 0.5, 0.75, 0.5, 0.75, 0.3572, 0.875, 0.625, 0.875, 0.75, 0.75, 0.75, 0.75, 0.625, 0.375, 0.875, 0.5, 0.875, 0.5, 0.875, 0.375, 0.875, 0.876, 0.3165, 0.876, 0.3591, 0.75, 0.3572, 0.75, 0.3152, 0.875, 0.5, 0.875, 0.625, 0.75, 0.625, 0.75, 0.5, 0.875, 0.75, 0.875, 0.875, 0.75, 0.875, 0.75, 0.75, 0.876, 0.1693, 0.8766, 0.1967, 0.75, 0.1962, 0.75, 0.169, 0.125, 0.125, 0.0, 0.125, 0.2207, 0.8826, 0.1946, 0.6051, 1.0, 0.125, 0.875, 0.125, 0.219, 0.8826, 0.5195, 0.6051, 0.875, 0.125, 0.75, 0.125, 0.09321, 0.89, 0.3985, 0.6043, 0.75, 0.125, 0.625, 0.125, 0.8351, 0.8835, 0.8163, 0.5977, 0.625, 0.125, 0.5, 0.125, 0.7096, 0.8826, 0.6959, 0.6051, 0.5, 0.125, 0.375, 0.125, 0.5846, 0.8826, 0.5709, 0.6051, 0.375, 0.125, 0.25, 0.125, 0.4596, 0.8826, 0.4459, 0.6051, 0.25, 0.125, 0.125, 0.125, 0.3346, 0.8826, 0.3209, 0.6051, 0.8765, 0.231, 0.876, 0.3165, 0.75, 0.3152, 0.75, 0.2302, 0.995, 0.2311, 0.99, 0.3161, 0.876, 0.3165, 0.8765, 0.231, 0.1235, 0.231, 0.124, 0.3165, 0.009969, 0.3161, 0.005021, 0.2311, 0.25, 0.2302, 0.25, 0.3152, 0.124, 0.3165, 0.1235, 0.231, 0.3765, 0.231, 0.376, 0.3165, 0.25, 0.3152, 0.25, 0.2302, 0.5, 0.2311, 0.5, 0.3161, 0.376, 0.3165, 0.3765, 0.231, 0.6235, 0.231, 0.624, 0.3165, 0.5, 0.3161, 0.5, 0.2311, 0.75, 0.2302, 0.75, 0.3152, 0.624, 0.3165, 0.6235, 0.231, 0.5, 0.875, 0.625, 0.875, 0.625, 0.875, 0.5, 0.875, 0.25, 0.875, 0.375, 0.875, 0.375, 0.875, 0.25, 0.875, 0.0, 0.875, 0.125, 0.875, 0.125, 0.875, 0.0, 0.875, 0.625, 0.875, 0.75, 0.875, 0.75, 0.875, 0.625, 0.875, 0.875, 0.875, 1.0, 0.875, 1.0, 0.875, 0.875, 0.875, 0.375, 0.875, 0.5, 0.875, 0.5, 0.875, 0.375, 0.875, 0.75, 0.875, 0.875, 0.875, 0.875, 0.875, 0.75, 0.875, 0.125, 0.875, 0.25, 0.875, 0.25, 0.875, 0.125, 0.875, 0.25, 0.125, 0.125, 0.125, 0.125, 0.875, 0.25, 0.875, 0.75, 0.25, 0.75, 0.375, 0.625, 0.375, 0.625, 0.25, 0.75, 0.5, 0.75, 0.625, 0.625, 0.625, 0.625, 0.5, 0.75, 0.125, 0.75, 0.25, 0.625, 0.25, 0.625, 0.125, 0.75, 0.375, 0.75, 0.5, 0.625, 0.5, 0.625, 0.375, 0.75, 0.625, 0.75, 0.75, 0.625, 0.75, 0.625, 0.625, 0.625, 0.125, 0.625, 0.25, 0.5, 0.25, 0.5, 0.125, 0.625, 0.375, 0.625, 0.5, 0.5, 0.5, 0.5, 0.375, 0.625, 0.625, 0.625, 0.75, 0.5, 0.75, 0.5, 0.625, 0.375, 0.125, 0.25, 0.125, 0.25, 0.875, 0.375, 0.875, 0.625, 0.25, 0.625, 0.375, 0.5, 0.375, 0.5, 0.25, 0.625, 0.5, 0.625, 0.625, 0.5, 0.625, 0.5, 0.5, 0.5, 0.125, 0.5, 0.25, 0.375, 0.25, 0.375, 0.125, 0.5, 0.375, 0.5, 0.5, 0.375, 0.5, 0.375, 0.375, 0.5, 0.625, 0.5, 0.75, 0.375, 0.75, 0.375, 0.625, 0.5, 0.125, 0.375, 0.125, 0.375, 0.875, 0.5, 0.875, 0.5, 0.25, 0.5, 0.375, 0.375, 0.375, 0.375, 0.25, 0.5, 0.5, 0.5, 0.625, 0.375, 0.625, 0.375, 0.5, 0.625, 0.125, 0.5, 0.125, 0.5, 0.875, 0.625, 0.875, 0.375, 0.25, 0.375, 0.375, 0.25, 0.375, 0.25, 0.25, 0.375, 0.5, 0.375, 0.625, 0.25, 0.625, 0.25, 0.5, 0.375, 0.125, 0.375, 0.25, 0.25, 0.25, 0.25, 0.125, 0.375, 0.375, 0.375, 0.5, 0.25, 0.5, 0.25, 0.375, 0.375, 0.625, 0.375, 0.75, 0.25, 0.75, 0.25, 0.625, 0.25, 0.25, 0.25, 0.375, 0.125, 0.375, 0.125, 0.25, 0.25, 0.5, 0.25, 0.625, 0.125, 0.625, 0.125, 0.5, 0.25, 0.125, 0.25, 0.25, 0.125, 0.25, 0.125, 0.125, 0.25, 0.375, 0.25, 0.5, 0.125, 0.5, 0.125, 0.375, 0.25, 0.625, 0.25, 0.75, 0.125, 0.75, 0.125, 0.625, 0.75, 0.125, 0.625, 0.125, 0.625, 0.875, 0.75, 0.875, 0.125, 0.125, 0.125, 0.25, 0.0, 0.25, 0.0, 0.125, 0.125, 0.375, 0.125, 0.5, 0.0, 0.5, 0.0, 0.375, 0.125, 0.625, 0.125, 0.75, 0.0, 0.75, 0.0, 0.625, 1.0, 0.125, 0.875, 0.125, 0.875, 0.875, 1.0, 0.875, 0.125, 0.25, 0.125, 0.375, 0.0, 0.375, 0.0, 0.25, 0.125, 0.5, 0.125, 0.625, 0.0, 0.625, 0.0, 0.5, 1.0, 0.375, 1.0, 0.5, 0.875, 0.5, 0.875, 0.375, 1.0, 0.625, 1.0, 0.75, 0.875, 0.75, 0.875, 0.625, 0.875, 0.125, 0.75, 0.125, 0.75, 0.875, 0.875, 0.875, 1.0, 0.25, 1.0, 0.375, 0.875, 0.375, 0.875, 0.25, 1.0, 0.5, 1.0, 0.625, 0.875, 0.625, 0.875, 0.5, 1.0, 0.125, 1.0, 0.25, 0.875, 0.25, 0.875, 0.125, 0.125, 0.125, 0.0, 0.125, 0.0, 0.875, 0.125, 0.875, 0.875, 0.25, 0.875, 0.375, 0.75, 0.375, 0.75, 0.25, 0.875, 0.5, 0.875, 0.625, 0.75, 0.625, 0.75, 0.5, 0.875, 0.125, 0.875, 0.25, 0.75, 0.25, 0.75, 0.125, 0.875, 0.375, 0.875, 0.5, 0.75, 0.5, 0.75, 0.375, 0.875, 0.625, 0.875, 0.75, 0.75, 0.75, 0.75, 0.625, 0.875, 0.125, 0.8761, 0.1477, 0.75, 0.1476, 0.75, 0.125, 1.0, 0.125, 0.9958, 0.1479, 0.8761, 0.1477, 0.875, 0.125, 0.125, 0.125, 0.1239, 0.1477, 0.004207, 0.1479, 0.0, 0.125, 0.25, 0.125, 0.25, 0.1476, 0.1239, 0.1477, 0.125, 0.125, 0.375, 0.125, 0.3756, 0.1477, 0.25, 0.1476, 0.25, 0.125, 0.5, 0.125, 0.5, 0.1479, 0.3756, 0.1477, 0.375, 0.125, 0.625, 0.125, 0.6244, 0.1477, 0.5, 0.1479, 0.5, 0.125, 0.75, 0.125, 0.75, 0.1476, 0.6244, 0.1477, 0.625, 0.125, 0.8761, 0.1477, 0.876, 0.1693, 0.75, 0.169, 0.75, 0.1476, 0.9958, 0.1479, 0.9912, 0.1696, 0.876, 0.1693, 0.8761, 0.1477, 0.1239, 0.1477, 0.124, 0.1693, 0.008784, 0.1696, 0.004207, 0.1479, 0.25, 0.1476, 0.25, 0.169, 0.124, 0.1693, 0.1239, 0.1477, 0.3756, 0.1477, 0.376, 0.1693, 0.25, 0.169, 0.25, 0.1476, 0.5, 0.1479, 0.5, 0.1696, 0.376, 0.1693, 0.3756, 0.1477, 0.6244, 0.1477, 0.624, 0.1693, 0.5, 0.1696, 0.5, 0.1479, 0.75, 0.1476, 0.75, 0.169, 0.624, 0.1693, 0.6244, 0.1477, 0.9937, 0.1972, 0.995, 0.2311, 0.9937, 0.1972, 0.3765, 0.231, 0.25, 0.2302, 0.3765, 0.231, 0.5, 0.1972, 0.5, 0.2311, 0.5, 0.1972, 0.5, 0.2311, 0.5, 0.1972, 0.5, 0.2311, 0.6235, 0.231, 0.6234, 0.1967, 0.6235, 0.231, 0.6234, 0.1967, 0.6235, 0.231, 0.6234, 0.1967, 0.5, 0.2311, 0.3765, 0.231, 0.5, 0.2311, 0.25, 0.1962, 0.3766, 0.1967, 0.25, 0.1962, 0.995, 0.2311, 0.9937, 0.1972, 0.995, 0.2311, 0.1234, 0.1967, 0.1235, 0.231, 0.1234, 0.1967, 0.1235, 0.231, 0.005021, 0.2311, 0.1235, 0.231, 0.00628, 0.1972, 0.1234, 0.1967, 0.00628, 0.1972, 0.75, 0.2302, 0.75, 0.1962, 0.75, 0.2302, 0.75, 0.1962, 0.8766, 0.1967, 0.75, 0.1962, 0.5, 0.1972, 0.6234, 0.1967, 0.5, 0.1972, 0.25, 0.2302, 0.25, 0.1962, 0.25, 0.2302, 0.8765, 0.231, 0.75, 0.2302, 0.8765, 0.231, 0.6235, 0.231, 0.5, 0.2311, 0.6235, 0.231, 0.3766, 0.1967, 0.3765, 0.231, 0.3766, 0.1967, 0.8766, 0.1967, 0.8765, 0.231, 0.8766, 0.1967, 0.25, 0.2302, 0.1235, 0.231, 0.25, 0.2302, 0.8766, 0.1967, 0.9937, 0.1972, 0.8766, 0.1967, 0.1235, 0.231, 0.1234, 0.1967, 0.1235, 0.231, 0.6234, 0.1967, 0.75, 0.1962, 0.6234, 0.1967, 0.75, 0.1962, 0.75, 0.2302, 0.75, 0.1962, 0.995, 0.2311, 0.8765, 0.231, 0.995, 0.2311, 0.3766, 0.1967, 0.5, 0.1972, 0.3766, 0.1967, 0.25, 0.1962, 0.25, 0.2302, 0.25, 0.1962, 0.75, 0.2302, 0.6235, 0.231, 0.75, 0.2302, 0.3765, 0.231, 0.3766, 0.1967, 0.3765, 0.231, 0.8765, 0.231, 0.8766, 0.1967, 0.8765, 0.231, 0.1234, 0.1967, 0.25, 0.1962, 0.1234, 0.1967, 0.125, 0.75, 0.25, 0.75, 0.25, 0.75, 0.125, 0.75, 0.25, 0.75, 0.375, 0.75, 0.375, 0.75, 0.25, 0.75, 0.75, 0.75, 0.875, 0.75, 0.875, 0.75, 0.75, 0.75, 0.375, 0.75, 0.5, 0.75, 0.5, 0.75, 0.375, 0.75, 0.625, 0.75, 0.75, 0.75, 0.75, 0.75, 0.625, 0.75, 0.5, 0.75, 0.625, 0.75, 0.625, 0.75, 0.5, 0.75, 0.0, 0.75, 0.125, 0.75, 0.125, 0.75, 0.0, 0.75, 0.625, 0.75, 0.75, 0.75, 0.875, 0.75, 1.0, 0.75, 0.125, 0.75, 0.25, 0.75, 0.375, 0.75, 0.5, 0.75, 0.0, 0.75, 0.125, 0.75, 0.125, 0.75, 0.0, 0.75, 0.875, 0.75, 1.0, 0.75, 1.0, 0.75, 0.875, 0.75, 0.125, 0.75, 0.25, 0.75, 0.25, 0.75, 0.125, 0.75, 0.375, 0.75, 0.5, 0.75, 0.5, 0.75, 0.375, 0.75, 0.625, 0.75, 0.75, 0.75, 0.75, 0.75, 0.625, 0.75, 0.25, 0.75, 0.375, 0.75, 0.375, 0.75, 0.25, 0.75, 0.5, 0.75, 0.625, 0.75, 0.625, 0.75, 0.5, 0.75, 0.75, 0.75, 0.875, 0.75, 0.875, 0.75, 0.75, 0.75, 0.875, 0.75, 1.0, 0.75, 1.0, 0.75, 0.875, 0.75])
me_cylinder_001.use_remesh_preserve_volume = False
me_cylinder_001.use_remesh_preserve_attributes = False
me_cylinder_001.use_mirror_vertex_groups = False
me_cylinder_001.update()

# ---- objects
ob_queen_ref = bpy.data.objects.new('queen_ref', me_pawn)
ob_bishop = bpy.data.objects.new('Bishop', me_cylinder_001)

# ---- transforms, parenting, visibility, modifiers, constraints
ob_queen_ref.location = (0.0, 0.0, 0.0)
ob_queen_ref.rotation_euler = (1.571, -0.0, 0.0)
ob_queen_ref.scale = (1.375, 1.731, 1.0)
ob_queen_ref.lineart.crease_threshold = 0.0
ob_bishop.location = (-1.63e-09, -9.313e-10, 0.0)
ob_bishop.scale = (1.211, 1.374, 1.211)
ob_bishop.lineart.crease_threshold = 0.0

# ---- collection membership
col_collection.objects.link(ob_queen_ref)
col_collection.objects.link(ob_bishop)

# ---- scene / render settings (as saved in the file)
scene.frame_start = 1; scene.frame_end = 250; scene.frame_set(0)
scene.render.engine = 'CYCLES'
scene.cycles.preview_pause = True
scene.cycles.use_denoising = False
scene.cycles.samples = 128
scene.cycles.sampling_pattern = 'TABULATED_SOBOL'
scene.cycles.use_adaptive_sampling = False
scene.cycles.use_light_tree = False
scene.view_settings.view_transform = 'Filmic'
bpy.context.view_layer.update()

# ---- added for rendering (the .blend has no active camera and no usable light): camera, sun
cam_auto = bpy.data.cameras.new('AutoCamera')
cam_auto.lens = 50.0
cam_auto.sensor_width = 36.0
cam_auto.clip_end = 1000.0
ob_auto_camera = bpy.data.objects.new('AutoCamera', cam_auto)
scene.collection.objects.link(ob_auto_camera)
ob_auto_camera.location = (0.185045, -0.222054, 0.193074)
ob_auto_camera.rotation_euler = (1.09748, -7.21219e-08, 0.694738)
scene.camera = ob_auto_camera
light_auto_sun = bpy.data.lights.new('AutoSun', 'SUN')
light_auto_sun.energy = 3.0
light_auto_sun.angle = 0.0523599
ob_auto_sun = bpy.data.objects.new('AutoSun', light_auto_sun)
scene.collection.objects.link(ob_auto_sun)
ob_auto_sun.rotation_euler = (0.872665, 0.174533, 0.523599)
bpy.context.view_layer.update()
